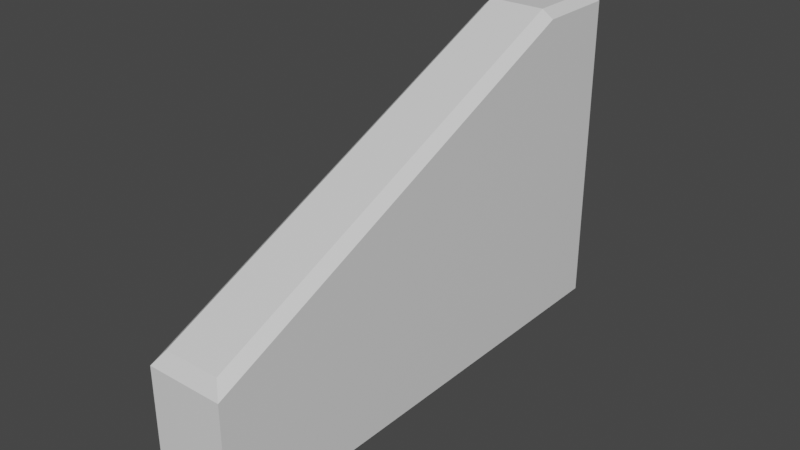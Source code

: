 # Source: stairs_railing_01.blend  (saved by Blender 2.93.21; exported with 4.5.12 LTS)
import bpy
from mathutils import Matrix  # noqa: F401  (used for matrix-valued properties, if any)

bpy.ops.wm.read_factory_settings(use_empty=True)
scene = bpy.context.scene
scene.name = 'Scene'

# ---- materials (node trees are filled in below, after node groups)
mat_material = bpy.data.materials.new('Material')
mat_material.alpha_threshold = 0.0
mat_material.use_transparent_shadow = False
mat_material.line_color = (0.0, 0.0, 0.0, 1.0)

# ---- material node trees
mat_material.use_nodes = True; mat_material.node_tree.nodes.clear()
_N = mat_material.node_tree.nodes; _L = mat_material.node_tree.links
n0 = _N.new('ShaderNodeOutputMaterial'); n0.name = 'Material Output'; n0.location = (300, 300)
n1 = _N.new('ShaderNodeBsdfPrincipled'); n1.name = 'Principled BSDF'; n1.location = (10, 300)
n1.distribution = 'GGX'
n1.subsurface_method = 'BURLEY'
n1.inputs[2].default_value = 0.4
n1.inputs[3].default_value = 1.45
n1.inputs[27].default_value = (0.0, 0.0, 0.0, 1.0)
n1.inputs[28].default_value = 1.0
_L.new(n1.outputs[0], n0.inputs[0])
n0.is_active_output = True

# ---- world
world_world = bpy.data.worlds.new('World'); scene.world = world_world
world_world.use_nodes = True; world_world.node_tree.nodes.clear()
_N = world_world.node_tree.nodes; _L = world_world.node_tree.links
n0 = _N.new('ShaderNodeOutputWorld'); n0.name = 'World Output'; n0.location = (300, 300)
n1 = _N.new('ShaderNodeBackground'); n1.name = 'Background'; n1.location = (10, 300)
n1.inputs[0].default_value = (0.05088, 0.05088, 0.05088, 1.0)
_L.new(n1.outputs[0], n0.inputs[0])
n0.is_active_output = True
world_world.color = (0.05088, 0.05088, 0.05088)
world_world.use_sun_shadow = False
world_world.sun_shadow_jitter_overblur = 0.0

# ---- meshes
me_cube_031 = bpy.data.meshes.new('Cube.031')
me_cube_031.from_pydata([(-0.15, -1.212, -0.521), (-0.15, 0.7602, -0.521), (-0.15, -1.212, -0.521), (0.15, -1.212, -0.521), (0.15, 0.7602, -0.521), (-0.1108, 0.721, 0.7594), (-0.15, 0.7602, 0.7252), (-0.15, 0.442, 0.7253), (-0.1108, 0.4315, 0.7594), (-0.1108, -1.177, 0.04003), (-0.15, -1.212, -0.01434), (0.1108, -1.177, 0.04003), (0.15, -1.212, -0.01434), (0.1108, 0.721, 0.7594), (0.15, 0.7602, 0.7252), (0.1108, 0.4315, 0.7594), (0.15, 0.442, 0.7253)], [], [(1, 6, 14, 4), (10, 2, 3, 12), (7, 6, 1), (12, 3, 4, 16), (9, 11, 15, 8), (10, 7, 1, 2), (16, 4, 14), (6, 7, 8, 5), (11, 9, 10, 12), (13, 15, 16, 14), (15, 11, 12, 16), (7, 10, 9, 8), (14, 6, 5, 13), (5, 8, 15, 13)])
_uv = me_cube_031.uv_layers.new(name='UVMap')
_uv.uv.foreach_set('vector', [0.0, 0.0, 0.0, 0.0, 0.0, 0.0, 0.0, 0.0, 0.4119, 0.75, 0.375, 0.75, 0.375, 0.75, 0.4119, 0.75, 0.6051, 0.5244, 0.6051, 0.484, 0.0, 0.0, 0.4119, 0.75, 0.375, 0.75, 0.375, 0.5, 0.5767, 0.5403, 0.4202, 0.7456, 0.4202, 0.7456, 0.5833, 0.5417, 0.5833, 0.5417, 0.4119, 0.75, 0.5648, 0.5244, 0.0, 0.0, 0.375, 0.75, 0.5767, 0.5403, 0.375, 0.5, 0.617, 0.5, 0.6051, 0.484, 0.6051, 0.5244, 0.625, 0.5417, 0.625, 0.505, 0.4202, 0.7456, 0.4202, 0.7456, 0.4119, 0.75, 0.4119, 0.75, 0.625, 0.505, 0.625, 0.5417, 0.625, 0.5403, 0.625, 0.5, 0.5833, 0.5417, 0.4202, 0.7456, 0.4119, 0.75, 0.5767, 0.5403, 0.5648, 0.5244, 0.4119, 0.75, 0.4202, 0.7456, 0.5833, 0.5417, 0.625, 0.5, 0.625, 0.5, 0.625, 0.505, 0.625, 0.505, 0.625, 0.505, 0.625, 0.5417, 0.625, 0.5417, 0.625, 0.505])
me_cube_031.materials.append(mat_material)
me_cube_031.use_remesh_preserve_volume = False
me_cube_031.use_remesh_preserve_attributes = False
me_cube_031.use_mirror_vertex_groups = False
me_cube_031.update()

# ---- objects
ob_floor = bpy.data.objects.new('Floor', me_cube_031)

# ---- transforms, parenting, visibility, modifiers, constraints
ob_floor.location = (0.006958, -0.002715, 0.5322)
ob_floor.lock_rotations_4d = False
ob_floor.empty_display_type = 'ARROWS'
ob_floor.lineart.crease_threshold = 0.0

# ---- collection membership
scene.collection.objects.link(ob_floor)

# ---- scene / render settings (as saved in the file)
scene.frame_start = 1; scene.frame_end = 250; scene.frame_set(1)
scene.render.engine = 'BLENDER_EEVEE_NEXT'
scene.cycles.use_denoising = False
scene.cycles.samples = 128
scene.cycles.sampling_pattern = 'TABULATED_SOBOL'
scene.cycles.use_adaptive_sampling = False
scene.cycles.use_light_tree = False
scene.view_settings.view_transform = 'Filmic'
bpy.context.view_layer.update()

# ---- added for rendering (the .blend has no active camera and no usable light): camera, sun
cam_auto = bpy.data.cameras.new('AutoCamera')
cam_auto.lens = 50.0
cam_auto.sensor_width = 36.0
cam_auto.clip_end = 1000.0
ob_auto_camera = bpy.data.objects.new('AutoCamera', cam_auto)
scene.collection.objects.link(ob_auto_camera)
ob_auto_camera.location = (2.20019, -2.86052, 2.406)
ob_auto_camera.rotation_euler = (1.09748, -7.21219e-08, 0.694738)
scene.camera = ob_auto_camera
light_auto_sun = bpy.data.lights.new('AutoSun', 'SUN')
light_auto_sun.energy = 3.0
light_auto_sun.angle = 0.0523599
ob_auto_sun = bpy.data.objects.new('AutoSun', light_auto_sun)
scene.collection.objects.link(ob_auto_sun)
ob_auto_sun.rotation_euler = (0.872665, 0.174533, 0.523599)
bpy.context.view_layer.update()
